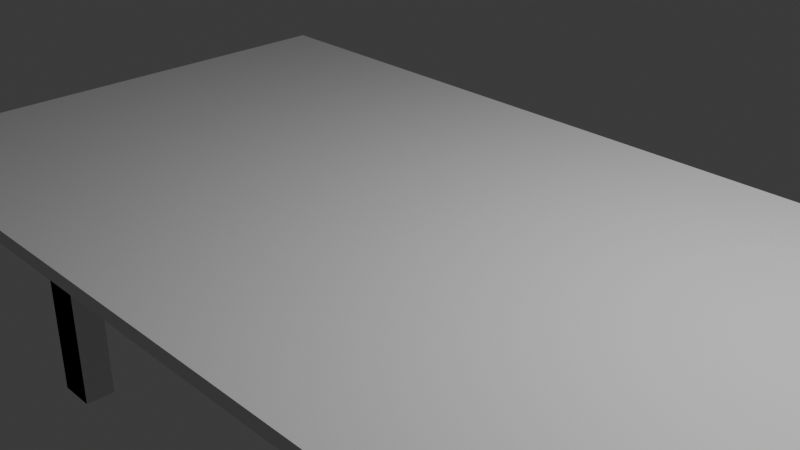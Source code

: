 # Source: desk_simon_says.blend  (saved by Blender 4.2.66; exported with 4.5.12 LTS)
import bpy
from mathutils import Matrix  # noqa: F401  (used for matrix-valued properties, if any)

bpy.ops.wm.read_factory_settings(use_empty=True)
scene = bpy.context.scene
scene.name = 'Scene'

# ---- collections
col_collection = bpy.data.collections.new('Collection'); scene.collection.children.link(col_collection)

# ---- materials (node trees are filled in below, after node groups)
mat_material = bpy.data.materials.new('Material')
mat_material.alpha_threshold = 0.0
mat_material.use_transparent_shadow = False
mat_material.roughness = 0.5
mat_material.line_color = (0.0, 0.0, 0.0, 1.0)

# ---- material node trees
mat_material.use_nodes = True; mat_material.node_tree.nodes.clear()
_N = mat_material.node_tree.nodes; _L = mat_material.node_tree.links
n0 = _N.new('ShaderNodeOutputMaterial'); n0.name = 'Material Output'; n0.location = (300, 300)
n1 = _N.new('ShaderNodeBsdfPrincipled'); n1.name = 'Principled BSDF'; n1.location = (10, 300)
n1.inputs[3].default_value = 1.45
_L.new(n1.outputs[0], n0.inputs[0])
n0.is_active_output = True

# ---- world
world_world = bpy.data.worlds.new('World'); scene.world = world_world
world_world.use_nodes = True; world_world.node_tree.nodes.clear()
_N = world_world.node_tree.nodes; _L = world_world.node_tree.links
n0 = _N.new('ShaderNodeOutputWorld'); n0.name = 'World Output'; n0.location = (300, 300)
n1 = _N.new('ShaderNodeBackground'); n1.name = 'Background'; n1.location = (10, 300)
n1.inputs[0].default_value = (0.05088, 0.05088, 0.05088, 1.0)
_L.new(n1.outputs[0], n0.inputs[0])
n0.is_active_output = True
world_world.color = (0.05088, 0.05088, 0.05088)
world_world.sun_shadow_jitter_overblur = 0.0

# ---- cameras
cam_camera = bpy.data.cameras.new('Camera')
cam_camera.clip_end = 100.0
cam_camera.ortho_scale = 7.314

# ---- lights
light_light = bpy.data.lights.new('Light', 'POINT')
light_light.energy = 1000.0
light_light.shadow_soft_size = 0.1

# ---- meshes
me_cube = bpy.data.meshes.new('Cube')
me_cube.from_pydata([(5.425, 3.125, 0.0796), (4.427, 2.127, -0.0796), (5.425, -3.125, 0.0796), (4.427, -2.127, -0.0796), (-5.425, 3.125, 0.0796), (-4.427, 2.127, -0.0796), (-5.425, -3.125, 0.0796), (-4.427, -2.127, -0.0796), (-5.425, 3.125, -0.0796), (-5.425, -3.125, -0.0796), (5.425, 3.125, -0.0796), (5.425, -3.125, -0.0796), (-4.203, 1.903, -0.5749), (-4.203, -1.903, -0.5749), (4.203, 1.903, -0.5749), (4.203, -1.903, -0.5749), (-4.427, 2.127, -0.5749), (-4.427, -2.127, -0.5749), (4.427, 2.127, -0.5749), (4.427, -2.127, -0.5749), (-4.203, 1.903, -0.7604), (-4.203, -1.903, -0.7604), (4.203, 1.903, -0.7604), (4.203, -1.903, -0.7604), (-4.203, 1.903, -0.7604), (-4.203, -1.903, -0.7604), (4.203, 1.903, -0.7604), (4.203, -1.903, -0.7604), (-4.203, 1.903, -3.279), (-4.203, -1.903, -3.279), (4.203, 1.903, -3.279), (4.203, -1.903, -3.279), (-4.782, 3.125, -0.0796), (-4.782, -3.125, 0.0796), (-4.782, -3.125, -0.0796), (-4.782, 3.125, 0.0796), (-3.903, 2.127, -0.0796), (-3.903, -2.127, -0.0796), (-3.903, 2.127, -0.5749), (-3.903, -2.127, -0.5749), (-3.705, 1.903, -0.5749), (-3.705, -1.903, -0.5749), (-3.705, 1.903, -0.7604), (-3.705, -1.903, -0.7604), (-3.705, 1.903, -0.7604), (-3.705, -1.903, -0.7604), (-3.705, 1.903, -3.279), (-3.705, -1.903, -3.279), (4.793, -3.125, -0.0796), (4.793, 3.125, 0.0796), (3.912, -2.127, -0.0796), (3.912, -2.127, -0.5749), (3.714, -1.903, -0.5749), (3.714, -1.903, -0.7604), (3.714, -1.903, -0.7604), (3.714, -1.903, -3.279), (4.793, 3.125, -0.0796), (4.793, -3.125, 0.0796), (3.912, 2.127, -0.0796), (3.912, 2.127, -0.5749), (3.714, 1.903, -0.5749), (3.714, 1.903, -0.7604), (3.714, 1.903, -0.7604), (3.714, 1.903, -3.279), (-5.425, -2.488, -0.0796), (5.425, -2.488, 0.0796), (-5.425, -2.488, 0.0796), (5.425, -2.488, -0.0796), (-4.427, -1.693, -0.0796), (4.427, -1.693, -0.0796), (-4.427, -1.693, -0.5749), (4.427, -1.693, -0.5749), (-4.203, -1.515, -0.5749), (4.203, -1.515, -0.5749), (-4.203, -1.515, -0.7604), (4.203, -1.515, -0.7604), (-4.203, -1.515, -0.7604), (4.203, -1.515, -0.7604), (-4.203, -1.515, -3.279), (4.203, -1.515, -3.279), (-4.782, -2.488, 0.0796), (4.793, -2.488, 0.0796), (-5.425, 2.482, 0.0796), (5.425, 2.482, -0.0796), (4.427, 1.69, -0.0796), (4.427, 1.69, -0.5749), (4.203, 1.512, -0.5749), (4.203, 1.512, -0.7604), (4.203, 1.512, -0.7604), (4.203, 1.512, -3.279), (-5.425, 2.482, -0.0796), (5.425, 2.482, 0.0796), (-4.427, 1.69, -0.0796), (-4.427, 1.69, -0.5749), (-4.203, 1.512, -0.5749), (-4.203, 1.512, -0.7604), (-4.203, 1.512, -0.7604), (-4.203, 1.512, -3.279), (-4.782, 2.482, 0.0796), (4.793, 2.482, 0.0796), (3.714, 1.512, -0.7604), (3.714, 1.903, -0.7604), (3.714, 1.512, -3.279), (3.714, 1.903, -3.279), (-3.705, 1.512, -0.7604), (-4.203, 1.512, -0.7604), (-3.705, 1.512, -3.279), (-4.203, 1.512, -3.279), (-3.705, -1.515, -0.7604), (-3.705, -1.903, -0.7604), (-3.705, -1.515, -3.279), (-3.705, -1.903, -3.279), (3.714, -1.515, -0.7604), (4.203, -1.515, -0.7604), (3.714, -1.515, -3.279), (4.203, -1.515, -3.279)], [], [(80, 66, 6, 33), (34, 33, 6, 9), (90, 82, 4, 8), (69, 3, 19, 71), (67, 65, 2, 11), (56, 49, 0, 10), (68, 7, 9, 64), (36, 5, 8, 32), (50, 3, 11, 48), (84, 1, 10, 83), (41, 13, 25, 43), (58, 1, 18, 59), (37, 7, 17, 39), (92, 5, 16, 93), (72, 13, 17, 70), (40, 12, 16, 38), (52, 15, 19, 51), (86, 14, 18, 85), (77, 23, 31, 79), (94, 12, 24, 95), (73, 15, 27, 75), (60, 14, 26, 61), (76, 21, 25, 74), (44, 20, 24, 42), (54, 23, 27, 53), (88, 22, 26, 87), (62, 22, 30, 63), (45, 21, 29, 47), (96, 20, 28, 97), (28, 20, 105, 107), (21, 45, 43, 25), (62, 44, 42, 61), (12, 40, 42, 24), (13, 41, 39, 17), (60, 40, 38, 59), (50, 37, 39, 51), (5, 36, 38, 16), (52, 41, 43, 53), (7, 37, 34, 9), (58, 36, 32, 56), (8, 4, 35, 32), (48, 57, 33, 34), (81, 80, 33, 57), (65, 81, 57, 2), (11, 2, 57, 48), (1, 58, 56, 10), (15, 52, 53, 27), (3, 50, 51, 19), (14, 60, 59, 18), (22, 62, 61, 26), (54, 55, 114, 112), (45, 54, 53, 43), (40, 60, 61, 42), (41, 52, 51, 39), (36, 58, 59, 38), (37, 50, 48, 34), (32, 35, 49, 56), (91, 99, 81, 65), (99, 98, 80, 81), (78, 29, 111, 110), (23, 77, 75, 27), (96, 76, 74, 95), (86, 73, 75, 87), (13, 72, 74, 25), (15, 73, 71, 19), (94, 72, 70, 93), (7, 68, 70, 17), (3, 69, 67, 11), (92, 68, 64, 90), (83, 91, 65, 67), (84, 69, 71, 85), (9, 6, 66, 64), (98, 82, 66, 80), (35, 4, 82, 98), (1, 84, 85, 18), (10, 0, 91, 83), (5, 92, 90, 8), (12, 94, 93, 16), (22, 88, 100, 101), (14, 86, 87, 26), (20, 96, 95, 24), (49, 35, 98, 99), (0, 49, 99, 91), (77, 88, 87, 75), (72, 94, 95, 74), (73, 86, 85, 71), (68, 92, 93, 70), (69, 84, 83, 67), (64, 66, 82, 90), (101, 100, 102, 103), (30, 22, 101, 103), (89, 30, 103, 102), (88, 89, 102, 100), (105, 104, 106, 107), (20, 44, 104, 105), (44, 46, 106, 104), (46, 28, 107, 106), (109, 108, 110, 111), (29, 21, 109, 111), (21, 76, 108, 109), (76, 78, 110, 108), (113, 112, 114, 115), (31, 23, 113, 115), (55, 31, 115, 114), (23, 54, 112, 113), (55, 54, 23, 31), (21, 29, 78, 76), (46, 44, 20, 28), (88, 22, 30, 89), (96, 88, 77, 76), (62, 88, 96, 44), (54, 45, 76, 77)])
_uv = me_cube.uv_layers.new(name='UVMap')
_uv.uv.foreach_set('vector', [0.8602, 0.7245, 0.875, 0.7245, 0.875, 0.75, 0.8602, 0.75, 0.375, 0.9852, 0.625, 0.9852, 0.625, 1.0, 0.375, 1.0, 0.375, 0.2243, 0.625, 0.2243, 0.625, 0.25, 0.375, 0.25, 0.352, 0.6927, 0.352, 0.7101, 0.352, 0.7101, 0.352, 0.6927, 0.375, 0.7245, 0.625, 0.7245, 0.625, 0.75, 0.375, 0.75, 0.375, 0.4855, 0.625, 0.4855, 0.625, 0.5, 0.375, 0.5, 0.148, 0.6927, 0.148, 0.7101, 0.125, 0.75, 0.125, 0.7245, 0.1601, 0.5399, 0.148, 0.5399, 0.125, 0.5, 0.1398, 0.5, 0.3401, 0.7101, 0.352, 0.7101, 0.375, 0.75, 0.3605, 0.75, 0.352, 0.5574, 0.352, 0.5399, 0.375, 0.5, 0.375, 0.5257, 0.1646, 0.7011, 0.1532, 0.7011, 0.1532, 0.7011, 0.1646, 0.7011, 0.3401, 0.5399, 0.352, 0.5399, 0.352, 0.5399, 0.3401, 0.5399, 0.1601, 0.7101, 0.148, 0.7101, 0.148, 0.7101, 0.1601, 0.7101, 0.148, 0.5574, 0.148, 0.5399, 0.148, 0.5399, 0.148, 0.5574, 0.1532, 0.6856, 0.1532, 0.7011, 0.148, 0.7101, 0.148, 0.6927, 0.1646, 0.5489, 0.1532, 0.5489, 0.148, 0.5399, 0.1601, 0.5399, 0.3356, 0.7011, 0.3468, 0.7011, 0.352, 0.7101, 0.3401, 0.7101, 0.3468, 0.5645, 0.3468, 0.5489, 0.352, 0.5399, 0.352, 0.5574, 0.3468, 0.6856, 0.3468, 0.7011, 0.3468, 0.7011, 0.3468, 0.6856, 0.1532, 0.5645, 0.1532, 0.5489, 0.1532, 0.5489, 0.1532, 0.5645, 0.3468, 0.6856, 0.3468, 0.7011, 0.3468, 0.7011, 0.3468, 0.6856, 0.3356, 0.5489, 0.3468, 0.5489, 0.3468, 0.5489, 0.3356, 0.5489, 0.1532, 0.6856, 0.1532, 0.7011, 0.1532, 0.7011, 0.1532, 0.6856, 0.1646, 0.5489, 0.1532, 0.5489, 0.1532, 0.5489, 0.1646, 0.5489, 0.3356, 0.7011, 0.3468, 0.7011, 0.3468, 0.7011, 0.3356, 0.7011, 0.3468, 0.5645, 0.3468, 0.5489, 0.3468, 0.5489, 0.3468, 0.5645, 0.3356, 0.5489, 0.3468, 0.5489, 0.3468, 0.5489, 0.3356, 0.5489, 0.1646, 0.7011, 0.1532, 0.7011, 0.1532, 0.7011, 0.1646, 0.7011, 0.1532, 0.5645, 0.1532, 0.5489, 0.1532, 0.5489, 0.1532, 0.5645, 0.1532, 0.5489, 0.1532, 0.5489, 0.1532, 0.5489, 0.1532, 0.5489, 0.1532, 0.7011, 0.1646, 0.7011, 0.1646, 0.7011, 0.1532, 0.7011, 0.3356, 0.5489, 0.1646, 0.5489, 0.1646, 0.5489, 0.3356, 0.5489, 0.1532, 0.5489, 0.1646, 0.5489, 0.1646, 0.5489, 0.1532, 0.5489, 0.1532, 0.7011, 0.1646, 0.7011, 0.1601, 0.7101, 0.148, 0.7101, 0.3356, 0.5489, 0.1646, 0.5489, 0.1601, 0.5399, 0.3401, 0.5399, 0.3401, 0.7101, 0.1601, 0.7101, 0.1601, 0.7101, 0.3401, 0.7101, 0.148, 0.5399, 0.1601, 0.5399, 0.1601, 0.5399, 0.148, 0.5399, 0.3356, 0.7011, 0.1646, 0.7011, 0.1646, 0.7011, 0.3356, 0.7011, 0.148, 0.7101, 0.1601, 0.7101, 0.1398, 0.75, 0.125, 0.75, 0.3401, 0.5399, 0.1601, 0.5399, 0.1398, 0.5, 0.3605, 0.5, 0.375, 0.25, 0.625, 0.25, 0.625, 0.2648, 0.375, 0.2648, 0.375, 0.7645, 0.625, 0.7645, 0.625, 0.9852, 0.375, 0.9852, 0.6395, 0.7245, 0.8602, 0.7245, 0.8602, 0.75, 0.6395, 0.75, 0.625, 0.7245, 0.6395, 0.7245, 0.6395, 0.75, 0.625, 0.75, 0.375, 0.75, 0.625, 0.75, 0.625, 0.7645, 0.375, 0.7645, 0.352, 0.5399, 0.3401, 0.5399, 0.3605, 0.5, 0.375, 0.5, 0.3468, 0.7011, 0.3356, 0.7011, 0.3356, 0.7011, 0.3468, 0.7011, 0.352, 0.7101, 0.3401, 0.7101, 0.3401, 0.7101, 0.352, 0.7101, 0.3468, 0.5489, 0.3356, 0.5489, 0.3401, 0.5399, 0.352, 0.5399, 0.3468, 0.5489, 0.3356, 0.5489, 0.3356, 0.5489, 0.3468, 0.5489, 0.0, 0.0, 0.0, 0.0, 0.0, 0.0, 0.0, 0.0, 0.1646, 0.7011, 0.3356, 0.7011, 0.3356, 0.7011, 0.1646, 0.7011, 0.1646, 0.5489, 0.3356, 0.5489, 0.3356, 0.5489, 0.1646, 0.5489, 0.1646, 0.7011, 0.3356, 0.7011, 0.3401, 0.7101, 0.1601, 0.7101, 0.1601, 0.5399, 0.3401, 0.5399, 0.3401, 0.5399, 0.1601, 0.5399, 0.1601, 0.7101, 0.3401, 0.7101, 0.3605, 0.75, 0.1398, 0.75, 0.375, 0.2648, 0.625, 0.2648, 0.625, 0.4855, 0.375, 0.4855, 0.625, 0.5257, 0.6395, 0.5257, 0.6395, 0.7245, 0.625, 0.7245, 0.6395, 0.5257, 0.8602, 0.5257, 0.8602, 0.7245, 0.6395, 0.7245, 0.0, 0.0, 0.0, 0.0, 0.0, 0.0, 0.0, 0.0, 0.3468, 0.7011, 0.3468, 0.6856, 0.3468, 0.6856, 0.3468, 0.7011, 0.1532, 0.5645, 0.1532, 0.6856, 0.1532, 0.6856, 0.1532, 0.5645, 0.3468, 0.5645, 0.3468, 0.6856, 0.3468, 0.6856, 0.3468, 0.5645, 0.1532, 0.7011, 0.1532, 0.6856, 0.1532, 0.6856, 0.1532, 0.7011, 0.3468, 0.7011, 0.3468, 0.6856, 0.352, 0.6927, 0.352, 0.7101, 0.1532, 0.5645, 0.1532, 0.6856, 0.148, 0.6927, 0.148, 0.5574, 0.148, 0.7101, 0.148, 0.6927, 0.148, 0.6927, 0.148, 0.7101, 0.352, 0.7101, 0.352, 0.6927, 0.375, 0.7245, 0.375, 0.75, 0.148, 0.5574, 0.148, 0.6927, 0.125, 0.7245, 0.125, 0.5257, 0.375, 0.5257, 0.625, 0.5257, 0.625, 0.7245, 0.375, 0.7245, 0.352, 0.5574, 0.352, 0.6927, 0.352, 0.6927, 0.352, 0.5574, 0.375, 0.0, 0.625, 0.0, 0.625, 0.0255, 0.375, 0.0255, 0.8602, 0.5257, 0.875, 0.5257, 0.875, 0.7245, 0.8602, 0.7245, 0.8602, 0.5, 0.875, 0.5, 0.875, 0.5257, 0.8602, 0.5257, 0.352, 0.5399, 0.352, 0.5574, 0.352, 0.5574, 0.352, 0.5399, 0.375, 0.5, 0.625, 0.5, 0.625, 0.5257, 0.375, 0.5257, 0.148, 0.5399, 0.148, 0.5574, 0.125, 0.5257, 0.125, 0.5, 0.1532, 0.5489, 0.1532, 0.5645, 0.148, 0.5574, 0.148, 0.5399, 0.3468, 0.5489, 0.3468, 0.5645, 0.3468, 0.5645, 0.3468, 0.5489, 0.3468, 0.5489, 0.3468, 0.5645, 0.3468, 0.5645, 0.3468, 0.5489, 0.1532, 0.5489, 0.1532, 0.5645, 0.1532, 0.5645, 0.1532, 0.5489, 0.6395, 0.5, 0.8602, 0.5, 0.8602, 0.5257, 0.6395, 0.5257, 0.625, 0.5, 0.6395, 0.5, 0.6395, 0.5257, 0.625, 0.5257, 0.3468, 0.6856, 0.3468, 0.5645, 0.3468, 0.5645, 0.3468, 0.6856, 0.1532, 0.6856, 0.1532, 0.5645, 0.1532, 0.5645, 0.1532, 0.6856, 0.3468, 0.6856, 0.3468, 0.5645, 0.352, 0.5574, 0.352, 0.6927, 0.148, 0.6927, 0.148, 0.5574, 0.148, 0.5574, 0.148, 0.6927, 0.352, 0.6927, 0.352, 0.5574, 0.375, 0.5257, 0.375, 0.7245, 0.375, 0.0255, 0.625, 0.0255, 0.625, 0.2243, 0.375, 0.2243, 0.3468, 0.5489, 0.3468, 0.5645, 0.3468, 0.5645, 0.3468, 0.5489, 0.3468, 0.5489, 0.3468, 0.5489, 0.3468, 0.5489, 0.3468, 0.5489, 0.0, 0.0, 0.0, 0.0, 0.0, 0.0, 0.0, 0.0, 0.0, 0.0, 0.0, 0.0, 0.0, 0.0, 0.0, 0.0, 0.1532, 0.5489, 0.1646, 0.5489, 0.1646, 0.5489, 0.1532, 0.5489, 0.1532, 0.5489, 0.1646, 0.5489, 0.1646, 0.5489, 0.1532, 0.5489, 0.0, 0.0, 0.0, 0.0, 0.0, 0.0, 0.0, 0.0, 0.0, 0.0, 0.0, 0.0, 0.0, 0.0, 0.0, 0.0, 0.1532, 0.7011, 0.1532, 0.6856, 0.1532, 0.6856, 0.1532, 0.7011, 0.1532, 0.7011, 0.1532, 0.7011, 0.1532, 0.7011, 0.1532, 0.7011, 0.1532, 0.7011, 0.1532, 0.6856, 0.1532, 0.6856, 0.1532, 0.7011, 0.0, 0.0, 0.0, 0.0, 0.0, 0.0, 0.0, 0.0, 0.3468, 0.7011, 0.3356, 0.7011, 0.3356, 0.7011, 0.3468, 0.7011, 0.3468, 0.7011, 0.3468, 0.7011, 0.3468, 0.7011, 0.3468, 0.7011, 0.0, 0.0, 0.0, 0.0, 0.0, 0.0, 0.0, 0.0, 0.3468, 0.7011, 0.3356, 0.7011, 0.3356, 0.7011, 0.3468, 0.7011, 0.0, 0.0, 0.0, 0.0, 0.3468, 0.7011, 0.3468, 0.7011, 0.1532, 0.7011, 0.1532, 0.7011, 0.0, 0.0, 0.0, 0.0, 0.0, 0.0, 0.0, 0.0, 0.1532, 0.5489, 0.1532, 0.5489, 0.3468, 0.5645, 0.3468, 0.5489, 0.3468, 0.5489, 0.0, 0.0, 0.1532, 0.5645, 0.3468, 0.5645, 0.3468, 0.6856, 0.1532, 0.6856, 0.3356, 0.5489, 0.3468, 0.5645, 0.1532, 0.5645, 0.1646, 0.5489, 0.3356, 0.7011, 0.1646, 0.7011, 0.1532, 0.6856, 0.3468, 0.6856])
me_cube.materials.append(mat_material)
me_cube.use_mirror_vertex_groups = False
me_cube.update()

# ---- objects
ob_cube = bpy.data.objects.new('Cube', me_cube)
ob_light = bpy.data.objects.new('Light', light_light)
ob_camera = bpy.data.objects.new('Camera', cam_camera)

# ---- transforms, parenting, visibility, modifiers, constraints
ob_cube.location = (0.0, 0.0, 0.0)
ob_cube.lock_rotations_4d = False
ob_cube.empty_display_type = 'ARROWS'
ob_cube.lineart.crease_threshold = 0.0
ob_light.location = (4.076, 1.005, 5.904)
ob_light.rotation_euler = (0.6503, 0.05522, 1.866)
ob_light.lock_rotations_4d = False
ob_light.empty_display_type = 'ARROWS'
ob_light.color = (0.0, 0.0, 0.0, 0.0)
ob_light.lineart.crease_threshold = 0.0
ob_camera.location = (7.359, -6.926, 4.958)
ob_camera.rotation_euler = (1.109, 0.0, 0.8149)
ob_camera.lock_rotations_4d = False
ob_camera.empty_display_type = 'ARROWS'
ob_camera.color = (0.0, 0.0, 0.0, 0.0)
ob_camera.display_type = 'WIRE'
ob_camera.lineart.crease_threshold = 0.0

# ---- collection membership
col_collection.objects.link(ob_cube)
col_collection.objects.link(ob_light)
col_collection.objects.link(ob_camera)

# ---- scene / render settings (as saved in the file)
scene.camera = ob_camera
scene.frame_start = 1; scene.frame_end = 250; scene.frame_set(1)
scene.render.engine = 'BLENDER_EEVEE_NEXT'
bpy.context.view_layer.update()
